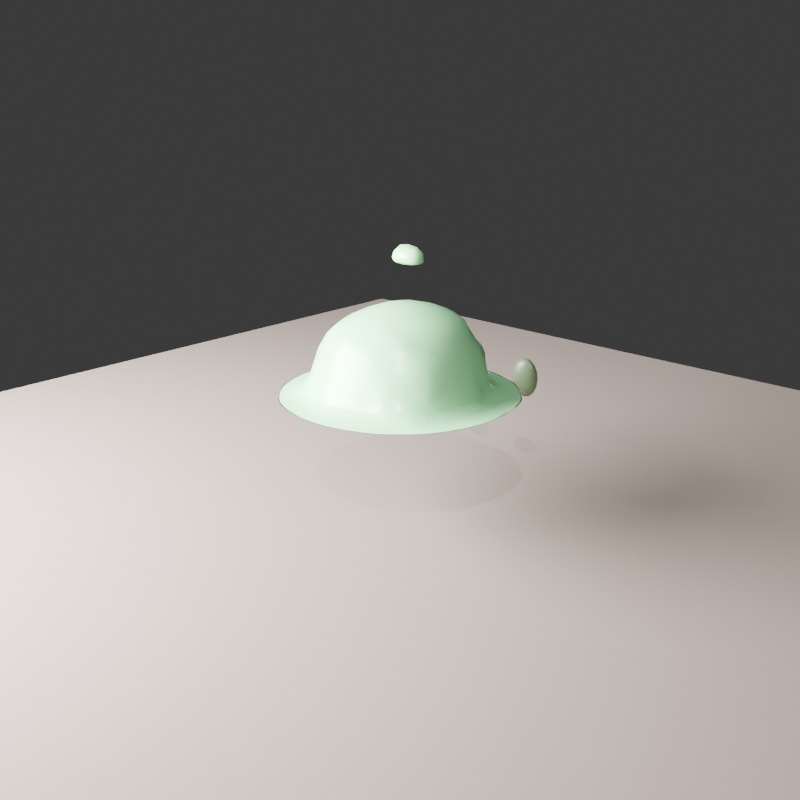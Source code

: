 # Source: slime_monster_src.blend  (saved by Blender 5.1.29; exported with 4.5.12 LTS)
import bpy
from mathutils import Matrix  # noqa: F401  (used for matrix-valued properties, if any)

bpy.ops.wm.read_factory_settings(use_empty=True)
scene = bpy.context.scene
scene.name = 'Scene'

# ---- collections
col_collection = bpy.data.collections.new('Collection'); scene.collection.children.link(col_collection)

# ---- materials (node trees are filled in below, after node groups)
mat_previewfloormaterial = bpy.data.materials.new('PreviewFloorMaterial')
mat_bodymaterial = bpy.data.materials.new('BodyMaterial')
mat_corematerial = bpy.data.materials.new('CoreMaterial')
mat_eyematerial = bpy.data.materials.new('EyeMaterial')

# ---- material node trees
mat_previewfloormaterial.use_nodes = True; mat_previewfloormaterial.node_tree.nodes.clear()
_N = mat_previewfloormaterial.node_tree.nodes; _L = mat_previewfloormaterial.node_tree.links
n0 = _N.new('ShaderNodeBsdfPrincipled'); n0.name = 'Principled BSDF'; n0.location = (-200, 100)
n0.inputs[0].default_value = (0.18, 0.14, 0.12, 1.0)
n0.inputs[2].default_value = 0.92
n1 = _N.new('ShaderNodeOutputMaterial'); n1.name = 'Material Output'; n1.location = (200, 100)
_L.new(n0.outputs[0], n1.inputs[0])
n1.is_active_output = True
mat_bodymaterial.use_nodes = True; mat_bodymaterial.node_tree.nodes.clear()
_N = mat_bodymaterial.node_tree.nodes; _L = mat_bodymaterial.node_tree.links
n0 = _N.new('ShaderNodeBsdfPrincipled'); n0.name = 'Principled BSDF'; n0.location = (-200, 100)
n0.inputs[0].default_value = (0.28, 0.68, 0.32, 1.0)
n0.inputs[2].default_value = 0.28
n1 = _N.new('ShaderNodeOutputMaterial'); n1.name = 'Material Output'; n1.location = (200, 100)
_L.new(n0.outputs[0], n1.inputs[0])
n1.is_active_output = True
mat_corematerial.use_nodes = True; mat_corematerial.node_tree.nodes.clear()
_N = mat_corematerial.node_tree.nodes; _L = mat_corematerial.node_tree.links
n0 = _N.new('ShaderNodeBsdfPrincipled'); n0.name = 'Principled BSDF'; n0.location = (-200, 100)
n0.inputs[0].default_value = (0.82, 0.93, 0.46, 1.0)
n0.inputs[2].default_value = 0.18
n0.inputs[27].default_value = (0.82, 0.93, 0.46, 1.0)
n0.inputs[28].default_value = 1.3
n1 = _N.new('ShaderNodeOutputMaterial'); n1.name = 'Material Output'; n1.location = (200, 100)
_L.new(n0.outputs[0], n1.inputs[0])
n1.is_active_output = True
mat_eyematerial.use_nodes = True; mat_eyematerial.node_tree.nodes.clear()
_N = mat_eyematerial.node_tree.nodes; _L = mat_eyematerial.node_tree.links
n0 = _N.new('ShaderNodeBsdfPrincipled'); n0.name = 'Principled BSDF'; n0.location = (-200, 100)
n0.inputs[0].default_value = (0.1, 0.16, 0.08, 1.0)
n0.inputs[2].default_value = 0.42
n0.inputs[27].default_value = (0.1, 0.16, 0.08, 1.0)
n0.inputs[28].default_value = 0.1
n1 = _N.new('ShaderNodeOutputMaterial'); n1.name = 'Material Output'; n1.location = (200, 100)
_L.new(n0.outputs[0], n1.inputs[0])
n1.is_active_output = True

# ---- world
world_world = bpy.data.worlds.new('World'); scene.world = world_world
world_world.use_nodes = True; world_world.node_tree.nodes.clear()
_N = world_world.node_tree.nodes; _L = world_world.node_tree.links
n0 = _N.new('ShaderNodeOutputWorld'); n0.name = 'World Output'; n0.location = (200, 100)
n1 = _N.new('ShaderNodeBackground'); n1.name = 'Background'; n1.location = (-200, 100)
n1.inputs[0].default_value = (0.05088, 0.05088, 0.05088, 1.0)
_L.new(n1.outputs[0], n0.inputs[0])
n0.is_active_output = True
world_world.color = (0.05088, 0.05088, 0.05088)
world_world.sun_shadow_jitter_overblur = 0.0

# ---- cameras
cam_camera = bpy.data.cameras.new('Camera')

# ---- lights
light_sun = bpy.data.lights.new('Sun', 'SUN')
light_sun.energy = 2.5
light_area = bpy.data.lights.new('Area', 'AREA')
light_area.energy = 1800.0
light_area.shape = 'RECTANGLE'
light_area.size = 3.2
light_area.size_y = 1.8

# ---- meshes
me_plane = bpy.data.meshes.new('Plane')
me_plane.from_pydata([(-2.75, -2.75, 0.0), (2.75, -2.75, 0.0), (-2.75, 2.75, 0.0), (2.75, 2.75, 0.0)], [], [(0, 1, 3, 2)])
_uv = me_plane.uv_layers.new(name='UVMap')
_uv.uv.foreach_set('vector', [0.0, 0.0, 1.0, 0.0, 1.0, 1.0, 0.0, 1.0])
me_plane.materials.append(mat_previewfloormaterial)
me_plane.update()
me_mesh = bpy.data.meshes.new('Mesh')
me_mesh.from_pydata([(0.06, 0.06, 0.6388), (0.06, 0.07846, 0.5484), (0.07476, 0.06, 0.5464), (0.06, 0.06, 0.5239), (0.06, -0.03953, 0.54), (-0.06, 0.06, 0.6388), (-0.06, 0.07846, 0.5484), (-0.07476, 0.06, 0.5464), (-0.06, 0.06, 0.5239), (-0.06, -0.03953, 0.54), (0.3839, -0.2016, 0.03), (0.305, -0.18, 0.0432), (0.3428, -0.06, 0.0432), (0.4284, -0.0672, 0.03), (0.4251, -0.2232, 0.03), (0.4743, -0.0744, 0.03), (0.4067, -0.244, 0.03), (0.4662, -0.0816, 0.03), (0.408, -0.2391, 0.03), (0.4273, -0.08547, 0.03), (0.4662, 0.0816, 0.03), (0.4273, 0.08547, 0.03), (0.3618, 0.0888, 0.03), (0.3618, -0.0888, 0.03), (0.2741, -0.09137, 0.03), (0.2741, 0.09137, 0.03), (0.2664, 0.2602, 0.03), (0.2664, -0.2602, 0.03), (0.09137, -0.2741, 0.03), (0.2602, -0.2664, 0.03), (0.09375, -0.09375, 0.03), (0.266, -0.266, 0.03), (0.0888, -0.3618, 0.03), (-0.09137, -0.2741, 0.03), (-0.0888, -0.3618, 0.03), (-0.08547, -0.4273, 0.03), (0.08547, -0.4273, 0.03), (-0.0816, -0.4662, 0.03), (0.0816, -0.4662, 0.03), (-0.0744, -0.4743, 0.03), (0.0744, -0.4743, 0.03), (-0.0672, -0.4284, 0.03), (0.0672, -0.4284, 0.03), (-0.06, -0.3428, 0.0432), (0.06, -0.3428, 0.0432), (-0.06, -0.3, 0.2445), (0.06, -0.3, 0.2445), (-0.06, -0.2445, 0.3), (0.06, -0.2445, 0.3), (-0.06, -0.18, 0.3428), (0.06, -0.18, 0.3428), (-0.06, -0.06, 0.3825), (0.06, -0.06, 0.3825), (-0.06, 0.06, 0.3889), (0.06, 0.06, 0.3889), (-0.06, 0.18, 0.362), (0.06, 0.18, 0.362), (-0.06, 0.2445, 0.3261), (0.06, 0.2445, 0.3261), (-0.06, 0.3, 0.2765), (0.06, 0.3, 0.2765), (-0.06, 0.3428, 0.0432), (0.06, 0.3428, 0.0432), (-0.0672, 0.4284, 0.03), (0.0672, 0.4284, 0.03), (-0.0744, 0.4743, 0.03), (0.0744, 0.4743, 0.03), (-0.0816, 0.4662, 0.03), (0.0816, 0.4662, 0.03), (-0.08547, 0.4273, 0.03), (0.08547, 0.4273, 0.03), (-0.0888, 0.3618, 0.03), (0.0888, 0.3618, 0.03), (-0.09137, 0.2741, 0.03), (0.09137, 0.2741, 0.03), (-0.09375, 0.09375, 0.03), (0.09375, 0.09375, 0.03), (-0.09375, -0.09375, 0.03), (-0.2741, -0.09137, 0.03), (-0.2741, 0.09137, 0.03), (-0.2664, -0.2602, 0.03), (-0.2602, -0.2664, 0.03), (-0.266, -0.266, 0.03), (-0.4273, -0.08547, 0.03), (-0.408, -0.2391, 0.03), (-0.4048, -0.2448, 0.03), (-0.3618, -0.0888, 0.03), (-0.4067, -0.244, 0.03), (-0.372, -0.3031, 0.03), (-0.3031, -0.372, 0.03), (-0.244, -0.4067, 0.03), (-0.2448, -0.4048, 0.03), (-0.2232, -0.4251, 0.03), (-0.2738, -0.336, 0.03), (-0.2016, -0.3839, 0.03), (-0.1808, -0.3013, 0.0422), (-0.2391, -0.408, 0.03), (-0.4251, -0.2232, 0.03), (-0.3839, -0.2016, 0.03), (-0.336, -0.2738, 0.03), (-0.3108, -0.18, 0.0432), (-0.3, -0.1935, 0.0432), (-0.3, -0.18, 0.1991), (-0.4743, -0.0744, 0.03), (-0.4284, -0.0672, 0.03), (-0.4743, 0.0744, 0.03), (-0.4284, 0.0672, 0.03), (-0.4662, -0.0816, 0.03), (-0.4662, 0.0816, 0.03), (-0.4273, 0.08547, 0.03), (-0.408, 0.2391, 0.03), (-0.4067, 0.244, 0.03), (-0.4251, 0.2232, 0.03), (-0.372, 0.3031, 0.03), (-0.336, 0.2738, 0.03), (-0.3839, 0.2016, 0.03), (-0.3013, 0.1808, 0.0422), (-0.2738, 0.336, 0.03), (-0.1808, 0.3013, 0.0422), (-0.18, 0.2976, 0.18), (-0.2976, 0.18, 0.18), (-0.18, 0.18, 0.3168), (-0.3, 0.06, 0.2509), (-0.3, 0.1758, 0.0432), (-0.18, 0.1758, 0.3188), (-0.2445, 0.06, 0.3064), (-0.1758, 0.18, 0.3192), (-0.3428, 0.06, 0.0432), (-0.1758, 0.3, 0.0432), (-0.3031, 0.372, 0.03), (-0.2232, 0.4251, 0.03), (-0.2016, 0.3839, 0.03), (-0.244, 0.4067, 0.03), (-0.4048, 0.2448, 0.03), (-0.2448, 0.4048, 0.03), (-0.266, 0.266, 0.03), (-0.3618, 0.0888, 0.03), (-0.2664, 0.2602, 0.03), (-0.2602, 0.2664, 0.03), (0.2602, 0.2664, 0.03), (0.266, 0.266, 0.03), (0.2448, 0.4048, 0.03), (0.2391, 0.408, 0.03), (0.244, 0.4067, 0.03), (0.4048, 0.2448, 0.03), (-0.2391, 0.408, 0.03), (0.2232, 0.4251, 0.03), (0.3031, 0.372, 0.03), (0.2738, 0.336, 0.03), (0.2016, 0.3839, 0.03), (0.1808, 0.3013, 0.0422), (0.372, 0.3031, 0.03), (0.336, 0.2738, 0.03), (0.4251, 0.2232, 0.03), (0.3839, 0.2016, 0.03), (0.3013, 0.1808, 0.0422), (0.4067, 0.244, 0.03), (0.408, 0.2391, 0.03), (0.4743, 0.0744, 0.03), (0.4284, 0.0672, 0.03), (0.1758, 0.3, 0.0432), (0.1758, 0.18, 0.3192), (-0.18, 0.06, 0.3492), (0.18, 0.06, 0.3492), (0.18, -0.06, 0.3428), (0.2445, 0.06, 0.3064), (0.2445, -0.06, 0.3), (0.3, -0.06, 0.2445), (0.3, 0.06, 0.2509), (0.3428, 0.06, 0.0432), (0.3, 0.1758, 0.0432), (0.18, 0.1758, 0.3188), (0.18, -0.1758, 0.3), (0.1758, -0.18, 0.3), (0.18, -0.18, 0.2976), (-0.18, -0.06, 0.3428), (-0.1758, -0.18, 0.3), (-0.18, -0.1758, 0.3), (-0.2453, -0.06, 0.3), (0.18, -0.2976, 0.18), (0.1758, -0.3, 0.0432), (0.1808, -0.3013, 0.0422), (0.3, -0.187, 0.0432), (0.336, -0.2738, 0.03), (0.2738, -0.336, 0.03), (0.372, -0.3031, 0.03), (0.3031, -0.372, 0.03), (0.244, -0.4067, 0.03), (0.4048, -0.2448, 0.03), (0.2448, -0.4048, 0.03), (0.2232, -0.4251, 0.03), (0.2391, -0.408, 0.03), (0.2016, -0.3839, 0.03), (-0.18, -0.18, 0.2976), (-0.1758, -0.3, 0.0432), (-0.18, -0.2976, 0.18), (0.3, -0.18, 0.187), (-0.3, -0.06, 0.2792), (-0.3672, -0.06, 0.0432), (0.18, 0.18, 0.3168), (0.18, 0.2976, 0.18), (0.2976, 0.18, 0.18)], [], [(2, 1, 0), (1, 2, 3), (4, 2, 0), (2, 4, 3), (0, 1, 6, 5), (6, 7, 5), (7, 6, 8), (9, 7, 8), (7, 9, 5), (6, 1, 3, 8), (9, 4, 0, 5), (3, 4, 9, 8), (13, 12, 11, 10), (15, 13, 10, 14), (17, 15, 14, 16), (18, 17, 16), (17, 18, 19), (21, 20, 17, 19), (23, 22, 21, 19), (25, 22, 23, 24), (26, 22, 25), (23, 27, 24), (24, 27, 29, 28), (30, 24, 28), (29, 27, 31), (29, 32, 28), (28, 32, 34, 33), (34, 32, 36, 35), (36, 38, 37, 35), (38, 40, 39, 37), (40, 42, 41, 39), (42, 44, 43, 41), (43, 44, 46, 45), (46, 48, 47, 45), (47, 48, 50, 49), (50, 52, 51, 49), (52, 54, 53, 51), (54, 56, 55, 53), (56, 58, 57, 55), (57, 58, 60, 59), (60, 62, 61, 59), (61, 62, 64, 63), (63, 64, 66, 65), (65, 66, 68, 67), (67, 68, 70, 69), (70, 72, 71, 69), (71, 72, 74, 73), (73, 74, 76, 75), (75, 76, 30, 77), (79, 75, 77, 78), (33, 81, 80, 78), (77, 33, 78), (80, 81, 82), (82, 85, 84, 83), (86, 80, 82, 83), (84, 85, 87), (90, 89, 88, 87), (85, 91, 90, 87), (92, 89, 90), (94, 93, 89, 92), (93, 94, 95), (91, 96, 90), (88, 97, 87), (99, 98, 97, 88), (101, 100, 98, 99), (100, 101, 102), (98, 104, 103, 97), (104, 106, 105, 103), (103, 105, 108, 107), (107, 108, 109, 83), (108, 110, 109), (108, 105, 112, 111), (110, 108, 111), (112, 113, 111), (112, 115, 114, 113), (114, 115, 116), (118, 117, 114, 116), (120, 119, 118, 116), (119, 120, 121), (121, 120, 123, 122), (125, 124, 121, 122), (124, 126, 121), (123, 127, 122), (123, 120, 116), (119, 128, 118), (114, 117, 129, 113), (129, 117, 131, 130), (129, 130, 132), (132, 134, 133, 111), (113, 129, 132, 111), (133, 134, 135), (133, 110, 111), (106, 115, 112, 105), (103, 107, 84, 87), (97, 103, 87), (109, 136, 86, 83), (84, 107, 83), (80, 86, 78), (86, 136, 79, 78), (136, 137, 79), (138, 73, 75, 79), (137, 138, 79), (138, 137, 135), (72, 139, 74), (138, 71, 73), (140, 139, 72, 70), (142, 141, 140, 70), (141, 142, 143), (26, 139, 140), (141, 144, 140), (69, 71, 138, 135), (134, 145, 69, 135), (145, 67, 69), (146, 143, 142, 68), (66, 146, 68), (146, 147, 143), (149, 148, 147, 146), (148, 149, 150), (147, 148, 152, 151), (152, 154, 153, 151), (154, 152, 155), (151, 153, 156), (158, 20, 157, 156), (153, 158, 156), (157, 144, 156), (153, 154, 159, 158), (65, 67, 145, 132), (130, 65, 132), (64, 149, 146, 66), (131, 63, 65, 130), (61, 63, 131, 118), (128, 61, 118), (160, 62, 60), (61, 128, 59), (161, 58, 56), (57, 126, 55), (55, 126, 124, 162), (53, 55, 162), (164, 163, 54, 52), (166, 165, 163, 164), (168, 165, 166, 167), (12, 169, 168, 167), (169, 170, 168), (165, 171, 163), (172, 166, 164), (172, 164, 52, 50), (173, 172, 50), (172, 173, 174), (176, 49, 51, 175), (177, 176, 175), (178, 177, 175), (162, 125, 178, 175), (176, 47, 49), (174, 173, 48, 46), (180, 179, 174, 46), (179, 180, 181), (183, 182, 179, 181), (184, 183, 181), (183, 184, 186, 185), (16, 185, 186, 187), (189, 188, 16, 187), (188, 189, 31), (186, 190, 187), (191, 189, 187), (186, 184, 192, 190), (192, 184, 181), (45, 47, 176, 193), (195, 194, 45, 193), (194, 195, 95), (44, 180, 46), (194, 43, 45), (41, 43, 194, 95), (94, 41, 95), (190, 192, 42, 40), (39, 41, 94, 92), (187, 190, 40, 38), (191, 187, 38), (37, 39, 92, 90), (96, 37, 90), (191, 38, 36), (37, 96, 35), (35, 96, 91, 82), (81, 34, 35, 82), (34, 81, 33), (77, 30, 28, 33), (76, 25, 24, 30), (21, 22, 26, 140), (144, 157, 21, 140), (19, 18, 188, 31), (27, 23, 19, 31), (20, 158, 15, 17), (14, 185, 16), (158, 159, 13, 15), (14, 10, 183, 185), (159, 169, 12, 13), (11, 12, 167, 196), (182, 11, 196), (179, 182, 196, 174), (51, 53, 162, 175), (178, 125, 122, 197), (177, 178, 197, 102), (193, 177, 102), (101, 195, 193, 102), (89, 93, 99, 88), (122, 127, 198, 197), (198, 127, 106, 104), (197, 198, 100, 102), (100, 198, 104, 98), (201, 200, 199), (155, 152, 148, 150), (200, 201, 155, 150), (201, 170, 155), (160, 200, 150), (156, 144, 141, 143), (147, 151, 156, 143), (168, 170, 201, 199), (171, 165, 168, 199), (161, 171, 199), (169, 159, 154, 155), (170, 169, 155), (157, 20, 21), (167, 166, 172, 174), (196, 167, 174), (10, 11, 182, 183), (188, 18, 16), (199, 200, 160, 60), (58, 161, 199, 60), (160, 150, 149, 64), (62, 160, 64), (68, 142, 70), (171, 161, 56, 54), (163, 171, 54), (139, 26, 25, 76), (74, 139, 76), (48, 173, 50), (181, 180, 44, 42), (192, 181, 42), (31, 189, 191, 36), (32, 29, 31, 36), (59, 128, 119, 121), (126, 57, 59, 121), (131, 117, 118), (145, 134, 132), (124, 125, 162), (106, 127, 123, 116), (115, 106, 116), (135, 137, 136, 109), (110, 133, 135, 109), (176, 177, 193), (95, 195, 101, 99), (93, 95, 99), (91, 85, 82)])
me_mesh.polygons.foreach_set('use_smooth', [True] * 252)
me_mesh.materials.append(mat_bodymaterial)
me_mesh.update()
me_sphere = bpy.data.meshes.new('Sphere')
me_sphere.from_pydata([(0.0, 0.0, 0.16), (0.0, 0.09405, 0.1294), (0.0, 0.1522, 0.04944), (0.0, 0.16, 0.0), (0.0, 0.1522, -0.04944), (0.0, 0.1294, -0.09405), (0.0, 0.09405, -0.1294), (0.0, 0.0, -0.16), (0.01814, 0.04702, 0.1522), (0.03451, 0.08944, 0.1294), (0.0475, 0.1231, 0.09405), (0.05584, 0.1447, 0.04944), (0.05871, 0.1522, 0.0), (0.05584, 0.1447, -0.04944), (0.0475, 0.1231, -0.09405), (0.03451, 0.08944, -0.1294), (0.01814, 0.04702, -0.1522), (0.03451, 0.04, 0.1522), (0.06564, 0.07608, 0.1294), (0.09035, 0.1047, 0.09405), (0.1062, 0.1231, 0.04944), (0.1117, 0.1294, 0.0), (0.1062, 0.1231, -0.04944), (0.09035, 0.1047, -0.09405), (0.06564, 0.07608, -0.1294), (0.03451, 0.04, -0.1522), (0.0475, 0.02906, 0.1522), (0.09035, 0.05528, 0.1294), (0.1244, 0.07608, 0.09405), (0.1462, 0.08944, 0.04944), (0.1537, 0.09405, 0.0), (0.1462, 0.08944, -0.04944), (0.1244, 0.07608, -0.09405), (0.09035, 0.05528, -0.1294), (0.0475, 0.02906, -0.1522), (0.05584, 0.01528, 0.1522), (0.1062, 0.02906, 0.1294), (0.1462, 0.04, 0.09405), (0.1719, 0.04702, 0.04944), (0.1807, 0.04944, 0.0), (0.1719, 0.04702, -0.04944), (0.1462, 0.04, -0.09405), (0.1062, 0.02906, -0.1294), (0.05584, 0.01528, -0.1522), (0.05871, -1.49e-09, 0.1522), (0.1117, 0.0, 0.1294), (0.1537, -2.98e-09, 0.09405), (0.1807, -2.98e-09, 0.04944), (0.19, 0.0, 0.0), (0.1807, -2.98e-09, -0.04944), (0.1537, -2.98e-09, -0.09405), (0.1117, 0.0, -0.1294), (0.05871, -1.49e-09, -0.1522), (0.05584, -0.01528, 0.1522), (0.1062, -0.02906, 0.1294), (0.1462, -0.04, 0.09405), (0.1719, -0.04702, 0.04944), (0.1807, -0.04944, 0.0), (0.1719, -0.04702, -0.04944), (0.1462, -0.04, -0.09405), (0.1062, -0.02906, -0.1294), (0.05584, -0.01528, -0.1522), (0.0475, -0.02906, 0.1522), (0.09035, -0.05528, 0.1294), (0.1244, -0.07608, 0.09405), (0.1462, -0.08944, 0.04944), (0.1537, -0.09405, 0.0), (0.1462, -0.08944, -0.04944), (0.1244, -0.07608, -0.09405), (0.09035, -0.05528, -0.1294), (0.0475, -0.02906, -0.1522), (0.03451, -0.04, 0.1522), (0.06564, -0.07608, 0.1294), (0.09035, -0.1047, 0.09405), (0.1062, -0.1231, 0.04944), (0.1117, -0.1294, 0.0), (0.1062, -0.1231, -0.04944), (0.09035, -0.1047, -0.09405), (0.06564, -0.07608, -0.1294), (0.03451, -0.04, -0.1522), (0.01814, -0.04702, 0.1522), (0.03451, -0.08944, 0.1294), (0.0475, -0.1231, 0.09405), (0.05584, -0.1447, 0.04944), (0.05871, -0.1522, 0.0), (0.05584, -0.1447, -0.04944), (0.0475, -0.1231, -0.09405), (0.03451, -0.08944, -0.1294), (0.01814, -0.04702, -0.1522), (1.77e-09, -0.04944, 0.1522), (-7.078e-09, -0.09405, 0.1294), (-3.539e-09, -0.1294, 0.09405), (-1.77e-08, -0.1522, 0.04944), (0.0, -0.16, 0.0), (-1.77e-08, -0.1522, -0.04944), (-3.539e-09, -0.1294, -0.09405), (-7.078e-09, -0.09405, -0.1294), (1.77e-09, -0.04944, -0.1522), (-0.01814, -0.04702, 0.1522), (-0.03451, -0.08944, 0.1294), (-0.0475, -0.1231, 0.09405), (-0.05584, -0.1447, 0.04944), (-0.05871, -0.1522, 0.0), (-0.05584, -0.1447, -0.04944), (-0.0475, -0.1231, -0.09405), (-0.03451, -0.08944, -0.1294), (-0.01814, -0.04702, -0.1522), (-0.03451, -0.04, 0.1522), (-0.06564, -0.07608, 0.1294), (-0.09035, -0.1047, 0.09405), (-0.1062, -0.1231, 0.04944), (-0.1117, -0.1294, 0.0), (-0.1062, -0.1231, -0.04944), (-0.09035, -0.1047, -0.09405), (-0.06564, -0.07608, -0.1294), (-0.03451, -0.04, -0.1522), (-0.0475, -0.02906, 0.1522), (-0.09035, -0.05528, 0.1294), (-0.1244, -0.07608, 0.09405), (-0.1462, -0.08944, 0.04944), (-0.1537, -0.09405, 0.0), (-0.1462, -0.08944, -0.04944), (-0.1244, -0.07608, -0.09405), (-0.09035, -0.05528, -0.1294), (-0.0475, -0.02906, -0.1522), (-0.05584, -0.01528, 0.1522), (-0.1062, -0.02906, 0.1294), (-0.1462, -0.04, 0.09405), (-0.1719, -0.04702, 0.04944), (-0.1807, -0.04944, 0.0), (-0.1719, -0.04702, -0.04944), (-0.1462, -0.04, -0.09405), (-0.1062, -0.02906, -0.1294), (-0.05584, -0.01528, -0.1522), (-0.05871, 0.0, 0.1522), (-0.1117, 5.96e-09, 0.1294), (-0.1537, 2.98e-09, 0.09405), (-0.1807, 2.086e-08, 0.04944), (-0.19, 8.941e-09, 0.0), (-0.1807, 2.086e-08, -0.04944), (-0.1537, 2.98e-09, -0.09405), (-0.1117, 5.96e-09, -0.1294), (-0.05871, 0.0, -0.1522), (-0.05584, 0.01528, 0.1522), (-0.1062, 0.02906, 0.1294), (-0.1462, 0.04, 0.09405), (-0.1719, 0.04702, 0.04944), (-0.1807, 0.04944, 0.0), (-0.1719, 0.04702, -0.04944), (-0.1462, 0.04, -0.09405), (-0.1062, 0.02906, -0.1294), (-0.05584, 0.01528, -0.1522), (-0.0475, 0.02906, 0.1522), (-0.09035, 0.05528, 0.1294), (-0.1244, 0.07608, 0.09405), (-0.1462, 0.08944, 0.04944), (-0.1537, 0.09405, 0.0), (-0.1462, 0.08944, -0.04944), (-0.1244, 0.07608, -0.09405), (-0.09035, 0.05528, -0.1294), (-0.0475, 0.02906, -0.1522), (-0.03451, 0.04, 0.1522), (-0.06564, 0.07608, 0.1294), (-0.09035, 0.1047, 0.09405), (-0.1062, 0.1231, 0.04944), (-0.1117, 0.1294, 0.0), (-0.1062, 0.1231, -0.04944), (-0.09035, 0.1047, -0.09405), (-0.06564, 0.07608, -0.1294), (-0.03451, 0.04, -0.1522), (-0.01814, 0.04702, 0.1522), (-0.03451, 0.08944, 0.1294), (-0.0475, 0.1231, 0.09405), (-0.05584, 0.1447, 0.04944), (-0.05871, 0.1522, 0.0), (-0.05584, 0.1447, -0.04944), (-0.0475, 0.1231, -0.09405), (-0.03451, 0.08944, -0.1294), (-0.01814, 0.04702, -0.1522), (0.0, 0.04944, 0.1522), (3.539e-09, 0.1294, 0.09405), (0.0, 0.04944, -0.1522)], [], [(7, 181, 16), (5, 4, 13, 14), (2, 180, 10, 11), (179, 0, 8), (6, 5, 14, 15), (3, 2, 11, 12), (1, 179, 8, 9), (181, 6, 15, 16), (4, 3, 12, 13), (180, 1, 9, 10), (14, 13, 22, 23), (11, 10, 19, 20), (8, 0, 17), (15, 14, 23, 24), (12, 11, 20, 21), (9, 8, 17, 18), (16, 15, 24, 25), (13, 12, 21, 22), (10, 9, 18, 19), (7, 16, 25), (19, 18, 27, 28), (7, 25, 34), (23, 22, 31, 32), (20, 19, 28, 29), (17, 0, 26), (24, 23, 32, 33), (21, 20, 29, 30), (18, 17, 26, 27), (25, 24, 33, 34), (22, 21, 30, 31), (34, 33, 42, 43), (31, 30, 39, 40), (28, 27, 36, 37), (7, 34, 43), (32, 31, 40, 41), (29, 28, 37, 38), (26, 0, 35), (33, 32, 41, 42), (30, 29, 38, 39), (27, 26, 35, 36), (39, 38, 47, 48), (36, 35, 44, 45), (43, 42, 51, 52), (40, 39, 48, 49), (37, 36, 45, 46), (7, 43, 52), (41, 40, 49, 50), (38, 37, 46, 47), (35, 0, 44), (42, 41, 50, 51), (44, 0, 53), (51, 50, 59, 60), (48, 47, 56, 57), (45, 44, 53, 54), (52, 51, 60, 61), (49, 48, 57, 58), (46, 45, 54, 55), (7, 52, 61), (50, 49, 58, 59), (47, 46, 55, 56), (56, 55, 64, 65), (53, 0, 62), (60, 59, 68, 69), (57, 56, 65, 66), (54, 53, 62, 63), (61, 60, 69, 70), (58, 57, 66, 67), (55, 54, 63, 64), (7, 61, 70), (59, 58, 67, 68), (7, 70, 79), (68, 67, 76, 77), (65, 64, 73, 74), (62, 0, 71), (69, 68, 77, 78), (66, 65, 74, 75), (63, 62, 71, 72), (70, 69, 78, 79), (67, 66, 75, 76), (64, 63, 72, 73), (76, 75, 84, 85), (73, 72, 81, 82), (7, 79, 88), (77, 76, 85, 86), (74, 73, 82, 83), (71, 0, 80), (78, 77, 86, 87), (75, 74, 83, 84), (72, 71, 80, 81), (79, 78, 87, 88), (81, 80, 89, 90), (88, 87, 96, 97), (85, 84, 93, 94), (82, 81, 90, 91), (7, 88, 97), (86, 85, 94, 95), (83, 82, 91, 92), (80, 0, 89), (87, 86, 95, 96), (84, 83, 92, 93), (93, 92, 101, 102), (90, 89, 98, 99), (97, 96, 105, 106), (94, 93, 102, 103), (91, 90, 99, 100), (7, 97, 106), (95, 94, 103, 104), (92, 91, 100, 101), (89, 0, 98), (96, 95, 104, 105), (98, 0, 107), (105, 104, 113, 114), (102, 101, 110, 111), (99, 98, 107, 108), (106, 105, 114, 115), (103, 102, 111, 112), (100, 99, 108, 109), (7, 106, 115), (104, 103, 112, 113), (101, 100, 109, 110), (113, 112, 121, 122), (110, 109, 118, 119), (107, 0, 116), (114, 113, 122, 123), (111, 110, 119, 120), (108, 107, 116, 117), (115, 114, 123, 124), (112, 111, 120, 121), (109, 108, 117, 118), (7, 115, 124), (118, 117, 126, 127), (7, 124, 133), (122, 121, 130, 131), (119, 118, 127, 128), (116, 0, 125), (123, 122, 131, 132), (120, 119, 128, 129), (117, 116, 125, 126), (124, 123, 132, 133), (121, 120, 129, 130), (130, 129, 138, 139), (127, 126, 135, 136), (7, 133, 142), (131, 130, 139, 140), (128, 127, 136, 137), (125, 0, 134), (132, 131, 140, 141), (129, 128, 137, 138), (126, 125, 134, 135), (133, 132, 141, 142), (135, 134, 143, 144), (142, 141, 150, 151), (139, 138, 147, 148), (136, 135, 144, 145), (7, 142, 151), (140, 139, 148, 149), (137, 136, 145, 146), (134, 0, 143), (141, 140, 149, 150), (138, 137, 146, 147), (150, 149, 158, 159), (147, 146, 155, 156), (144, 143, 152, 153), (151, 150, 159, 160), (148, 147, 156, 157), (145, 144, 153, 154), (7, 151, 160), (149, 148, 157, 158), (146, 145, 154, 155), (143, 0, 152), (155, 154, 163, 164), (152, 0, 161), (159, 158, 167, 168), (156, 155, 164, 165), (153, 152, 161, 162), (160, 159, 168, 169), (157, 156, 165, 166), (154, 153, 162, 163), (7, 160, 169), (158, 157, 166, 167), (167, 166, 175, 176), (164, 163, 172, 173), (161, 0, 170), (168, 167, 176, 177), (165, 164, 173, 174), (162, 161, 170, 171), (169, 168, 177, 178), (166, 165, 174, 175), (163, 162, 171, 172), (7, 169, 178), (172, 171, 1, 180), (7, 178, 181), (176, 175, 4, 5), (173, 172, 180, 2), (170, 0, 179), (177, 176, 5, 6), (174, 173, 2, 3), (171, 170, 179, 1), (178, 177, 6, 181), (175, 174, 3, 4)])
me_sphere.polygons.foreach_set('use_smooth', [True] * 200)
_uv = me_sphere.uv_layers.new(name='UVMap')
_uv.uv.foreach_set('vector', [0.725, 0.0, 0.75, 0.1, 0.7, 0.1, 0.75, 0.3, 0.75, 0.4, 0.7, 0.4, 0.7, 0.3, 0.75, 0.6, 0.75, 0.7, 0.7, 0.7, 0.7, 0.6, 0.75, 0.9, 0.725, 1.0, 0.7, 0.9, 0.75, 0.2, 0.75, 0.3, 0.7, 0.3, 0.7, 0.2, 0.75, 0.5, 0.75, 0.6, 0.7, 0.6, 0.7, 0.5, 0.75, 0.8, 0.75, 0.9, 0.7, 0.9, 0.7, 0.8, 0.75, 0.1, 0.75, 0.2, 0.7, 0.2, 0.7, 0.1, 0.75, 0.4, 0.75, 0.5, 0.7, 0.5, 0.7, 0.4, 0.75, 0.7, 0.75, 0.8, 0.7, 0.8, 0.7, 0.7, 0.7, 0.3, 0.7, 0.4, 0.65, 0.4, 0.65, 0.3, 0.7, 0.6, 0.7, 0.7, 0.65, 0.7, 0.65, 0.6, 0.7, 0.9, 0.675, 1.0, 0.65, 0.9, 0.7, 0.2, 0.7, 0.3, 0.65, 0.3, 0.65, 0.2, 0.7, 0.5, 0.7, 0.6, 0.65, 0.6, 0.65, 0.5, 0.7, 0.8, 0.7, 0.9, 0.65, 0.9, 0.65, 0.8, 0.7, 0.1, 0.7, 0.2, 0.65, 0.2, 0.65, 0.1, 0.7, 0.4, 0.7, 0.5, 0.65, 0.5, 0.65, 0.4, 0.7, 0.7, 0.7, 0.8, 0.65, 0.8, 0.65, 0.7, 0.675, 0.0, 0.7, 0.1, 0.65, 0.1, 0.65, 0.7, 0.65, 0.8, 0.6, 0.8, 0.6, 0.7, 0.625, 0.0, 0.65, 0.1, 0.6, 0.1, 0.65, 0.3, 0.65, 0.4, 0.6, 0.4, 0.6, 0.3, 0.65, 0.6, 0.65, 0.7, 0.6, 0.7, 0.6, 0.6, 0.65, 0.9, 0.625, 1.0, 0.6, 0.9, 0.65, 0.2, 0.65, 0.3, 0.6, 0.3, 0.6, 0.2, 0.65, 0.5, 0.65, 0.6, 0.6, 0.6, 0.6, 0.5, 0.65, 0.8, 0.65, 0.9, 0.6, 0.9, 0.6, 0.8, 0.65, 0.1, 0.65, 0.2, 0.6, 0.2, 0.6, 0.1, 0.65, 0.4, 0.65, 0.5, 0.6, 0.5, 0.6, 0.4, 0.6, 0.1, 0.6, 0.2, 0.55, 0.2, 0.55, 0.1, 0.6, 0.4, 0.6, 0.5, 0.55, 0.5, 0.55, 0.4, 0.6, 0.7, 0.6, 0.8, 0.55, 0.8, 0.55, 0.7, 0.575, 0.0, 0.6, 0.1, 0.55, 0.1, 0.6, 0.3, 0.6, 0.4, 0.55, 0.4, 0.55, 0.3, 0.6, 0.6, 0.6, 0.7, 0.55, 0.7, 0.55, 0.6, 0.6, 0.9, 0.575, 1.0, 0.55, 0.9, 0.6, 0.2, 0.6, 0.3, 0.55, 0.3, 0.55, 0.2, 0.6, 0.5, 0.6, 0.6, 0.55, 0.6, 0.55, 0.5, 0.6, 0.8, 0.6, 0.9, 0.55, 0.9, 0.55, 0.8, 0.55, 0.5, 0.55, 0.6, 0.5, 0.6, 0.5, 0.5, 0.55, 0.8, 0.55, 0.9, 0.5, 0.9, 0.5, 0.8, 0.55, 0.1, 0.55, 0.2, 0.5, 0.2, 0.5, 0.1, 0.55, 0.4, 0.55, 0.5, 0.5, 0.5, 0.5, 0.4, 0.55, 0.7, 0.55, 0.8, 0.5, 0.8, 0.5, 0.7, 0.525, 0.0, 0.55, 0.1, 0.5, 0.1, 0.55, 0.3, 0.55, 0.4, 0.5, 0.4, 0.5, 0.3, 0.55, 0.6, 0.55, 0.7, 0.5, 0.7, 0.5, 0.6, 0.55, 0.9, 0.525, 1.0, 0.5, 0.9, 0.55, 0.2, 0.55, 0.3, 0.5, 0.3, 0.5, 0.2, 0.5, 0.9, 0.475, 1.0, 0.45, 0.9, 0.5, 0.2, 0.5, 0.3, 0.45, 0.3, 0.45, 0.2, 0.5, 0.5, 0.5, 0.6, 0.45, 0.6, 0.45, 0.5, 0.5, 0.8, 0.5, 0.9, 0.45, 0.9, 0.45, 0.8, 0.5, 0.1, 0.5, 0.2, 0.45, 0.2, 0.45, 0.1, 0.5, 0.4, 0.5, 0.5, 0.45, 0.5, 0.45, 0.4, 0.5, 0.7, 0.5, 0.8, 0.45, 0.8, 0.45, 0.7, 0.475, 0.0, 0.5, 0.1, 0.45, 0.1, 0.5, 0.3, 0.5, 0.4, 0.45, 0.4, 0.45, 0.3, 0.5, 0.6, 0.5, 0.7, 0.45, 0.7, 0.45, 0.6, 0.45, 0.6, 0.45, 0.7, 0.4, 0.7, 0.4, 0.6, 0.45, 0.9, 0.425, 1.0, 0.4, 0.9, 0.45, 0.2, 0.45, 0.3, 0.4, 0.3, 0.4, 0.2, 0.45, 0.5, 0.45, 0.6, 0.4, 0.6, 0.4, 0.5, 0.45, 0.8, 0.45, 0.9, 0.4, 0.9, 0.4, 0.8, 0.45, 0.1, 0.45, 0.2, 0.4, 0.2, 0.4, 0.1, 0.45, 0.4, 0.45, 0.5, 0.4, 0.5, 0.4, 0.4, 0.45, 0.7, 0.45, 0.8, 0.4, 0.8, 0.4, 0.7, 0.425, 0.0, 0.45, 0.1, 0.4, 0.1, 0.45, 0.3, 0.45, 0.4, 0.4, 0.4, 0.4, 0.3, 0.375, 0.0, 0.4, 0.1, 0.35, 0.1, 0.4, 0.3, 0.4, 0.4, 0.35, 0.4, 0.35, 0.3, 0.4, 0.6, 0.4, 0.7, 0.35, 0.7, 0.35, 0.6, 0.4, 0.9, 0.375, 1.0, 0.35, 0.9, 0.4, 0.2, 0.4, 0.3, 0.35, 0.3, 0.35, 0.2, 0.4, 0.5, 0.4, 0.6, 0.35, 0.6, 0.35, 0.5, 0.4, 0.8, 0.4, 0.9, 0.35, 0.9, 0.35, 0.8, 0.4, 0.1, 0.4, 0.2, 0.35, 0.2, 0.35, 0.1, 0.4, 0.4, 0.4, 0.5, 0.35, 0.5, 0.35, 0.4, 0.4, 0.7, 0.4, 0.8, 0.35, 0.8, 0.35, 0.7, 0.35, 0.4, 0.35, 0.5, 0.3, 0.5, 0.3, 0.4, 0.35, 0.7, 0.35, 0.8, 0.3, 0.8, 0.3, 0.7, 0.325, 0.0, 0.35, 0.1, 0.3, 0.1, 0.35, 0.3, 0.35, 0.4, 0.3, 0.4, 0.3, 0.3, 0.35, 0.6, 0.35, 0.7, 0.3, 0.7, 0.3, 0.6, 0.35, 0.9, 0.325, 1.0, 0.3, 0.9, 0.35, 0.2, 0.35, 0.3, 0.3, 0.3, 0.3, 0.2, 0.35, 0.5, 0.35, 0.6, 0.3, 0.6, 0.3, 0.5, 0.35, 0.8, 0.35, 0.9, 0.3, 0.9, 0.3, 0.8, 0.35, 0.1, 0.35, 0.2, 0.3, 0.2, 0.3, 0.1, 0.3, 0.8, 0.3, 0.9, 0.25, 0.9, 0.25, 0.8, 0.3, 0.1, 0.3, 0.2, 0.25, 0.2, 0.25, 0.1, 0.3, 0.4, 0.3, 0.5, 0.25, 0.5, 0.25, 0.4, 0.3, 0.7, 0.3, 0.8, 0.25, 0.8, 0.25, 0.7, 0.275, 0.0, 0.3, 0.1, 0.25, 0.1, 0.3, 0.3, 0.3, 0.4, 0.25, 0.4, 0.25, 0.3, 0.3, 0.6, 0.3, 0.7, 0.25, 0.7, 0.25, 0.6, 0.3, 0.9, 0.275, 1.0, 0.25, 0.9, 0.3, 0.2, 0.3, 0.3, 0.25, 0.3, 0.25, 0.2, 0.3, 0.5, 0.3, 0.6, 0.25, 0.6, 0.25, 0.5, 0.25, 0.5, 0.25, 0.6, 0.2, 0.6, 0.2, 0.5, 0.25, 0.8, 0.25, 0.9, 0.2, 0.9, 0.2, 0.8, 0.25, 0.1, 0.25, 0.2, 0.2, 0.2, 0.2, 0.1, 0.25, 0.4, 0.25, 0.5, 0.2, 0.5, 0.2, 0.4, 0.25, 0.7, 0.25, 0.8, 0.2, 0.8, 0.2, 0.7, 0.225, 0.0, 0.25, 0.1, 0.2, 0.1, 0.25, 0.3, 0.25, 0.4, 0.2, 0.4, 0.2, 0.3, 0.25, 0.6, 0.25, 0.7, 0.2, 0.7, 0.2, 0.6, 0.25, 0.9, 0.225, 1.0, 0.2, 0.9, 0.25, 0.2, 0.25, 0.3, 0.2, 0.3, 0.2, 0.2, 0.2, 0.9, 0.175, 1.0, 0.15, 0.9, 0.2, 0.2, 0.2, 0.3, 0.15, 0.3, 0.15, 0.2, 0.2, 0.5, 0.2, 0.6, 0.15, 0.6, 0.15, 0.5, 0.2, 0.8, 0.2, 0.9, 0.15, 0.9, 0.15, 0.8, 0.2, 0.1, 0.2, 0.2, 0.15, 0.2, 0.15, 0.1, 0.2, 0.4, 0.2, 0.5, 0.15, 0.5, 0.15, 0.4, 0.2, 0.7, 0.2, 0.8, 0.15, 0.8, 0.15, 0.7, 0.175, 0.0, 0.2, 0.1, 0.15, 0.1, 0.2, 0.3, 0.2, 0.4, 0.15, 0.4, 0.15, 0.3, 0.2, 0.6, 0.2, 0.7, 0.15, 0.7, 0.15, 0.6, 0.15, 0.3, 0.15, 0.4, 0.1, 0.4, 0.1, 0.3, 0.15, 0.6, 0.15, 0.7, 0.1, 0.7, 0.1, 0.6, 0.15, 0.9, 0.125, 1.0, 0.1, 0.9, 0.15, 0.2, 0.15, 0.3, 0.1, 0.3, 0.1, 0.2, 0.15, 0.5, 0.15, 0.6, 0.1, 0.6, 0.1, 0.5, 0.15, 0.8, 0.15, 0.9, 0.1, 0.9, 0.1, 0.8, 0.15, 0.1, 0.15, 0.2, 0.1, 0.2, 0.1, 0.1, 0.15, 0.4, 0.15, 0.5, 0.1, 0.5, 0.1, 0.4, 0.15, 0.7, 0.15, 0.8, 0.1, 0.8, 0.1, 0.7, 0.125, 0.0, 0.15, 0.1, 0.1, 0.1, 0.1, 0.7, 0.1, 0.8, 0.05, 0.8, 0.05, 0.7, 0.075, 0.0, 0.1, 0.1, 0.05, 0.1, 0.1, 0.3, 0.1, 0.4, 0.05, 0.4, 0.05, 0.3, 0.1, 0.6, 0.1, 0.7, 0.05, 0.7, 0.05, 0.6, 0.1, 0.9, 0.075, 1.0, 0.05, 0.9, 0.1, 0.2, 0.1, 0.3, 0.05, 0.3, 0.05, 0.2, 0.1, 0.5, 0.1, 0.6, 0.05, 0.6, 0.05, 0.5, 0.1, 0.8, 0.1, 0.9, 0.05, 0.9, 0.05, 0.8, 0.1, 0.1, 0.1, 0.2, 0.05, 0.2, 0.05, 0.1, 0.1, 0.4, 0.1, 0.5, 0.05, 0.5, 0.05, 0.4, 0.05, 0.4, 0.05, 0.5, 0.0, 0.5, 0.0, 0.4, 0.05, 0.7, 0.05, 0.8, 0.0, 0.8, 0.0, 0.7, 0.025, 0.0, 0.05, 0.1, 0.0, 0.1, 0.05, 0.3, 0.05, 0.4, 0.0, 0.4, 0.0, 0.3, 0.05, 0.6, 0.05, 0.7, 0.0, 0.7, 0.0, 0.6, 0.05, 0.9, 0.025, 1.0, 0.0, 0.9, 0.05, 0.2, 0.05, 0.3, 0.0, 0.3, 0.0, 0.2, 0.05, 0.5, 0.05, 0.6, 0.0, 0.6, 0.0, 0.5, 0.05, 0.8, 0.05, 0.9, 0.0, 0.9, 0.0, 0.8, 0.05, 0.1, 0.05, 0.2, 0.0, 0.2, 0.0, 0.1, 1.0, 0.8, 1.0, 0.9, 0.95, 0.9, 0.95, 0.8, 1.0, 0.1, 1.0, 0.2, 0.95, 0.2, 0.95, 0.1, 1.0, 0.4, 1.0, 0.5, 0.95, 0.5, 0.95, 0.4, 1.0, 0.7, 1.0, 0.8, 0.95, 0.8, 0.95, 0.7, 0.975, 0.0, 1.0, 0.1, 0.95, 0.1, 1.0, 0.3, 1.0, 0.4, 0.95, 0.4, 0.95, 0.3, 1.0, 0.6, 1.0, 0.7, 0.95, 0.7, 0.95, 0.6, 1.0, 0.9, 0.975, 1.0, 0.95, 0.9, 1.0, 0.2, 1.0, 0.3, 0.95, 0.3, 0.95, 0.2, 1.0, 0.5, 1.0, 0.6, 0.95, 0.6, 0.95, 0.5, 0.95, 0.2, 0.95, 0.3, 0.9, 0.3, 0.9, 0.2, 0.95, 0.5, 0.95, 0.6, 0.9, 0.6, 0.9, 0.5, 0.95, 0.8, 0.95, 0.9, 0.9, 0.9, 0.9, 0.8, 0.95, 0.1, 0.95, 0.2, 0.9, 0.2, 0.9, 0.1, 0.95, 0.4, 0.95, 0.5, 0.9, 0.5, 0.9, 0.4, 0.95, 0.7, 0.95, 0.8, 0.9, 0.8, 0.9, 0.7, 0.925, 0.0, 0.95, 0.1, 0.9, 0.1, 0.95, 0.3, 0.95, 0.4, 0.9, 0.4, 0.9, 0.3, 0.95, 0.6, 0.95, 0.7, 0.9, 0.7, 0.9, 0.6, 0.95, 0.9, 0.925, 1.0, 0.9, 0.9, 0.9, 0.6, 0.9, 0.7, 0.85, 0.7, 0.85, 0.6, 0.9, 0.9, 0.875, 1.0, 0.85, 0.9, 0.9, 0.2, 0.9, 0.3, 0.85, 0.3, 0.85, 0.2, 0.9, 0.5, 0.9, 0.6, 0.85, 0.6, 0.85, 0.5, 0.9, 0.8, 0.9, 0.9, 0.85, 0.9, 0.85, 0.8, 0.9, 0.1, 0.9, 0.2, 0.85, 0.2, 0.85, 0.1, 0.9, 0.4, 0.9, 0.5, 0.85, 0.5, 0.85, 0.4, 0.9, 0.7, 0.9, 0.8, 0.85, 0.8, 0.85, 0.7, 0.875, 0.0, 0.9, 0.1, 0.85, 0.1, 0.9, 0.3, 0.9, 0.4, 0.85, 0.4, 0.85, 0.3, 0.85, 0.3, 0.85, 0.4, 0.8, 0.4, 0.8, 0.3, 0.85, 0.6, 0.85, 0.7, 0.8, 0.7, 0.8, 0.6, 0.85, 0.9, 0.825, 1.0, 0.8, 0.9, 0.85, 0.2, 0.85, 0.3, 0.8, 0.3, 0.8, 0.2, 0.85, 0.5, 0.85, 0.6, 0.8, 0.6, 0.8, 0.5, 0.85, 0.8, 0.85, 0.9, 0.8, 0.9, 0.8, 0.8, 0.85, 0.1, 0.85, 0.2, 0.8, 0.2, 0.8, 0.1, 0.85, 0.4, 0.85, 0.5, 0.8, 0.5, 0.8, 0.4, 0.85, 0.7, 0.85, 0.8, 0.8, 0.8, 0.8, 0.7, 0.825, 0.0, 0.85, 0.1, 0.8, 0.1, 0.8, 0.7, 0.8, 0.8, 0.75, 0.8, 0.75, 0.7, 0.775, 0.0, 0.8, 0.1, 0.75, 0.1, 0.8, 0.3, 0.8, 0.4, 0.75, 0.4, 0.75, 0.3, 0.8, 0.6, 0.8, 0.7, 0.75, 0.7, 0.75, 0.6, 0.8, 0.9, 0.775, 1.0, 0.75, 0.9, 0.8, 0.2, 0.8, 0.3, 0.75, 0.3, 0.75, 0.2, 0.8, 0.5, 0.8, 0.6, 0.75, 0.6, 0.75, 0.5, 0.8, 0.8, 0.8, 0.9, 0.75, 0.9, 0.75, 0.8, 0.8, 0.1, 0.8, 0.2, 0.75, 0.2, 0.75, 0.1, 0.8, 0.4, 0.8, 0.5, 0.75, 0.5, 0.75, 0.4])
me_sphere.materials.append(mat_corematerial)
me_sphere.update()
me_sphere_001 = bpy.data.meshes.new('Sphere.001')
me_sphere_001.from_pydata([(0.0, 0.0, 0.0846), (0.0, 0.02827, 0.03238), (0.0, 0.02827, -0.03238), (0.0, 0.01171, -0.07816), (0.0, 0.0, -0.0846), (0.009226, 0.01082, 0.07816), (0.01705, 0.01999, 0.05982), (0.02227, 0.02612, 0.03238), (0.02411, 0.02827, 0.0), (0.02227, 0.02612, -0.03238), (0.01705, 0.01999, -0.05982), (0.009226, 0.01082, -0.07816), (0.01705, 0.00828, 0.07816), (0.0315, 0.0153, 0.05982), (0.04116, 0.01999, 0.03238), (0.04455, 0.02164, 0.0), (0.04116, 0.01999, -0.03238), (0.0315, 0.0153, -0.05982), (0.01705, 0.00828, -0.07816), (0.02227, 0.004481, 0.07816), (0.04116, 0.00828, 0.05982), (0.05377, 0.01082, 0.03238), (0.0582, 0.01171, 0.0), (0.05377, 0.01082, -0.03238), (0.04116, 0.00828, -0.05982), (0.02227, 0.004481, -0.07816), (0.02411, -1.9e-09, 0.07816), (0.04455, -3.166e-09, 0.05982), (0.0582, -2.533e-09, 0.03238), (0.063, -2.533e-09, 0.0), (0.0582, -2.533e-09, -0.03238), (0.04455, -3.166e-09, -0.05982), (0.02411, -1.9e-09, -0.07816), (0.02227, -0.004481, 0.07816), (0.04116, -0.00828, 0.05982), (0.05377, -0.01082, 0.03238), (0.0582, -0.01171, 0.0), (0.05377, -0.01082, -0.03238), (0.04116, -0.00828, -0.05982), (0.02227, -0.004481, -0.07816), (0.01705, -0.00828, 0.07816), (0.0315, -0.0153, 0.05982), (0.04116, -0.01999, 0.03238), (0.04455, -0.02164, 0.0), (0.04116, -0.01999, -0.03238), (0.0315, -0.0153, -0.05982), (0.01705, -0.00828, -0.07816), (0.009226, -0.01082, 0.07816), (0.01705, -0.01999, 0.05982), (0.02227, -0.02612, 0.03238), (0.02411, -0.02827, 0.0), (0.02227, -0.02612, -0.03238), (0.01705, -0.01999, -0.05982), (0.009226, -0.01082, -0.07816), (-7.823e-09, -0.01171, 0.07816), (-1.043e-08, -0.02164, 0.05982), (-1.434e-08, -0.02827, 0.03238), (-1.565e-08, -0.0306, 0.0), (-1.434e-08, -0.02827, -0.03238), (-1.043e-08, -0.02164, -0.05982), (-7.823e-09, -0.01171, -0.07816), (-0.009226, -0.01082, 0.07816), (-0.01705, -0.01999, 0.05982), (-0.02227, -0.02612, 0.03238), (-0.02411, -0.02827, 0.0), (-0.02227, -0.02612, -0.03238), (-0.01705, -0.01999, -0.05982), (-0.009226, -0.01082, -0.07816), (-0.01705, -0.00828, 0.07816), (-0.0315, -0.0153, 0.05982), (-0.04116, -0.01999, 0.03238), (-0.04455, -0.02164, 0.0), (-0.04116, -0.01999, -0.03238), (-0.0315, -0.0153, -0.05982), (-0.01705, -0.00828, -0.07816), (-0.02227, -0.004481, 0.07816), (-0.04116, -0.00828, 0.05982), (-0.05377, -0.01082, 0.03238), (-0.0582, -0.01171, 0.0), (-0.05377, -0.01082, -0.03238), (-0.04116, -0.00828, -0.05982), (-0.02227, -0.004481, -0.07816), (-0.02411, 5.066e-09, 0.07816), (-0.04455, 7.6e-09, 0.05982), (-0.0582, 1.077e-08, 0.03238), (-0.063, 1.14e-08, 0.0), (-0.0582, 1.077e-08, -0.03238), (-0.04455, 7.6e-09, -0.05982), (-0.02411, 5.066e-09, -0.07816), (-0.02227, 0.004481, 0.07816), (-0.04116, 0.00828, 0.05982), (-0.05377, 0.01082, 0.03238), (-0.0582, 0.01171, 0.0), (-0.05377, 0.01082, -0.03238), (-0.04116, 0.00828, -0.05982), (-0.02227, 0.004481, -0.07816), (-0.01705, 0.00828, 0.07816), (-0.0315, 0.0153, 0.05982), (-0.04116, 0.01999, 0.03238), (-0.04455, 0.02164, 0.0), (-0.04116, 0.01999, -0.03238), (-0.0315, 0.0153, -0.05982), (-0.01705, 0.00828, -0.07816), (-0.009226, 0.01082, 0.07816), (-0.01705, 0.01999, 0.05982), (-0.02227, 0.02612, 0.03238), (-0.02411, 0.02827, 0.0), (-0.02227, 0.02612, -0.03238), (-0.01705, 0.01999, -0.05982), (-0.009226, 0.01082, -0.07816), (1.369e-08, 0.01171, 0.07816), (1.956e-08, 0.02164, 0.05982), (2.868e-08, 0.0306, 0.0), (1.956e-08, 0.02164, -0.05982), (0.28, 0.0, 0.0546), (0.28, 0.02827, 0.002375), (0.28, 0.02827, -0.06237), (0.28, 0.01171, -0.1082), (0.28, 0.0, -0.1146), (0.2892, 0.01082, 0.04816), (0.297, 0.01999, 0.02982), (0.3023, 0.02612, 0.002375), (0.3041, 0.02827, -0.03), (0.3023, 0.02612, -0.06237), (0.297, 0.01999, -0.08982), (0.2892, 0.01082, -0.1082), (0.297, 0.00828, 0.04816), (0.3115, 0.0153, 0.02982), (0.3212, 0.01999, 0.002375), (0.3245, 0.02164, -0.03), (0.3212, 0.01999, -0.06237), (0.3115, 0.0153, -0.08982), (0.297, 0.00828, -0.1082), (0.3023, 0.004481, 0.04816), (0.3212, 0.00828, 0.02982), (0.3338, 0.01082, 0.002375), (0.3382, 0.01171, -0.03), (0.3338, 0.01082, -0.06237), (0.3212, 0.00828, -0.08982), (0.3023, 0.004481, -0.1082), (0.3041, -1.9e-09, 0.04816), (0.3245, -3.166e-09, 0.02982), (0.3382, -2.533e-09, 0.002375), (0.343, -2.533e-09, -0.03), (0.3382, -2.533e-09, -0.06237), (0.3245, -3.166e-09, -0.08982), (0.3041, -1.9e-09, -0.1082), (0.3023, -0.004481, 0.04816), (0.3212, -0.00828, 0.02982), (0.3338, -0.01082, 0.002375), (0.3382, -0.01171, -0.03), (0.3338, -0.01082, -0.06237), (0.3212, -0.00828, -0.08982), (0.3023, -0.004481, -0.1082), (0.297, -0.00828, 0.04816), (0.3115, -0.0153, 0.02982), (0.3212, -0.01999, 0.002375), (0.3245, -0.02164, -0.03), (0.3212, -0.01999, -0.06237), (0.3115, -0.0153, -0.08982), (0.297, -0.00828, -0.1082), (0.2892, -0.01082, 0.04816), (0.297, -0.01999, 0.02982), (0.3023, -0.02612, 0.002375), (0.3041, -0.02827, -0.03), (0.3023, -0.02612, -0.06237), (0.297, -0.01999, -0.08982), (0.2892, -0.01082, -0.1082), (0.28, -0.01171, 0.04816), (0.28, -0.02164, 0.02982), (0.28, -0.02827, 0.002375), (0.28, -0.0306, -0.03), (0.28, -0.02827, -0.06237), (0.28, -0.02164, -0.08982), (0.28, -0.01171, -0.1082), (0.2708, -0.01082, 0.04816), (0.263, -0.01999, 0.02982), (0.2577, -0.02612, 0.002375), (0.2559, -0.02827, -0.03), (0.2577, -0.02612, -0.06237), (0.263, -0.01999, -0.08982), (0.2708, -0.01082, -0.1082), (0.263, -0.00828, 0.04816), (0.2485, -0.0153, 0.02982), (0.2388, -0.01999, 0.002375), (0.2355, -0.02164, -0.03), (0.2388, -0.01999, -0.06237), (0.2485, -0.0153, -0.08982), (0.263, -0.00828, -0.1082), (0.2577, -0.004481, 0.04816), (0.2388, -0.00828, 0.02982), (0.2262, -0.01082, 0.002375), (0.2218, -0.01171, -0.03), (0.2262, -0.01082, -0.06237), (0.2388, -0.00828, -0.08982), (0.2577, -0.004481, -0.1082), (0.2559, 5.066e-09, 0.04816), (0.2355, 7.6e-09, 0.02982), (0.2218, 1.077e-08, 0.002375), (0.217, 1.14e-08, -0.03), (0.2218, 1.077e-08, -0.06237), (0.2355, 7.6e-09, -0.08982), (0.2559, 5.066e-09, -0.1082), (0.2577, 0.004481, 0.04816), (0.2388, 0.00828, 0.02982), (0.2262, 0.01082, 0.002375), (0.2218, 0.01171, -0.03), (0.2262, 0.01082, -0.06237), (0.2388, 0.00828, -0.08982), (0.2577, 0.004481, -0.1082), (0.263, 0.00828, 0.04816), (0.2485, 0.0153, 0.02982), (0.2388, 0.01999, 0.002375), (0.2355, 0.02164, -0.03), (0.2388, 0.01999, -0.06237), (0.2485, 0.0153, -0.08982), (0.263, 0.00828, -0.1082), (0.2708, 0.01082, 0.04816), (0.263, 0.01999, 0.02982), (0.2577, 0.02612, 0.002375), (0.2559, 0.02827, -0.03), (0.2577, 0.02612, -0.06237), (0.263, 0.01999, -0.08982), (0.2708, 0.01082, -0.1082), (0.28, 0.01171, 0.04816), (0.28, 0.02164, 0.02982), (0.28, 0.0306, -0.03), (0.28, 0.02164, -0.08982)], [], [(4, 3, 11), (113, 2, 9, 10), (112, 1, 7, 8), (111, 110, 5, 6), (3, 113, 10, 11), (2, 112, 8, 9), (1, 111, 6, 7), (110, 0, 5), (11, 10, 17, 18), (9, 8, 15, 16), (7, 6, 13, 14), (5, 0, 12), (4, 11, 18), (10, 9, 16, 17), (8, 7, 14, 15), (6, 5, 12, 13), (16, 15, 22, 23), (14, 13, 20, 21), (12, 0, 19), (4, 18, 25), (17, 16, 23, 24), (15, 14, 21, 22), (13, 12, 19, 20), (18, 17, 24, 25), (4, 25, 32), (24, 23, 30, 31), (22, 21, 28, 29), (20, 19, 26, 27), (25, 24, 31, 32), (23, 22, 29, 30), (21, 20, 27, 28), (19, 0, 26), (29, 28, 35, 36), (27, 26, 33, 34), (32, 31, 38, 39), (30, 29, 36, 37), (28, 27, 34, 35), (26, 0, 33), (4, 32, 39), (31, 30, 37, 38), (39, 38, 45, 46), (37, 36, 43, 44), (35, 34, 41, 42), (33, 0, 40), (4, 39, 46), (38, 37, 44, 45), (36, 35, 42, 43), (34, 33, 40, 41), (42, 41, 48, 49), (40, 0, 47), (4, 46, 53), (45, 44, 51, 52), (43, 42, 49, 50), (41, 40, 47, 48), (46, 45, 52, 53), (44, 43, 50, 51), (4, 53, 60), (52, 51, 58, 59), (50, 49, 56, 57), (48, 47, 54, 55), (53, 52, 59, 60), (51, 50, 57, 58), (49, 48, 55, 56), (47, 0, 54), (55, 54, 61, 62), (60, 59, 66, 67), (58, 57, 64, 65), (56, 55, 62, 63), (54, 0, 61), (4, 60, 67), (59, 58, 65, 66), (57, 56, 63, 64), (67, 66, 73, 74), (65, 64, 71, 72), (63, 62, 69, 70), (61, 0, 68), (4, 67, 74), (66, 65, 72, 73), (64, 63, 70, 71), (62, 61, 68, 69), (68, 0, 75), (4, 74, 81), (73, 72, 79, 80), (71, 70, 77, 78), (69, 68, 75, 76), (74, 73, 80, 81), (72, 71, 78, 79), (70, 69, 76, 77), (80, 79, 86, 87), (78, 77, 84, 85), (76, 75, 82, 83), (81, 80, 87, 88), (79, 78, 85, 86), (77, 76, 83, 84), (75, 0, 82), (4, 81, 88), (88, 87, 94, 95), (86, 85, 92, 93), (84, 83, 90, 91), (82, 0, 89), (4, 88, 95), (87, 86, 93, 94), (85, 84, 91, 92), (83, 82, 89, 90), (93, 92, 99, 100), (91, 90, 97, 98), (89, 0, 96), (4, 95, 102), (94, 93, 100, 101), (92, 91, 98, 99), (90, 89, 96, 97), (95, 94, 101, 102), (4, 102, 109), (101, 100, 107, 108), (99, 98, 105, 106), (97, 96, 103, 104), (102, 101, 108, 109), (100, 99, 106, 107), (98, 97, 104, 105), (96, 0, 103), (106, 105, 1, 112), (104, 103, 110, 111), (109, 108, 113, 3), (107, 106, 112, 2), (105, 104, 111, 1), (103, 0, 110), (4, 109, 3), (108, 107, 2, 113), (118, 117, 125), (227, 116, 123, 124), (226, 115, 121, 122), (225, 224, 119, 120), (117, 227, 124, 125), (116, 226, 122, 123), (115, 225, 120, 121), (224, 114, 119), (125, 124, 131, 132), (123, 122, 129, 130), (121, 120, 127, 128), (119, 114, 126), (118, 125, 132), (124, 123, 130, 131), (122, 121, 128, 129), (120, 119, 126, 127), (130, 129, 136, 137), (128, 127, 134, 135), (126, 114, 133), (118, 132, 139), (131, 130, 137, 138), (129, 128, 135, 136), (127, 126, 133, 134), (132, 131, 138, 139), (118, 139, 146), (138, 137, 144, 145), (136, 135, 142, 143), (134, 133, 140, 141), (139, 138, 145, 146), (137, 136, 143, 144), (135, 134, 141, 142), (133, 114, 140), (143, 142, 149, 150), (141, 140, 147, 148), (146, 145, 152, 153), (144, 143, 150, 151), (142, 141, 148, 149), (140, 114, 147), (118, 146, 153), (145, 144, 151, 152), (153, 152, 159, 160), (151, 150, 157, 158), (149, 148, 155, 156), (147, 114, 154), (118, 153, 160), (152, 151, 158, 159), (150, 149, 156, 157), (148, 147, 154, 155), (156, 155, 162, 163), (154, 114, 161), (118, 160, 167), (159, 158, 165, 166), (157, 156, 163, 164), (155, 154, 161, 162), (160, 159, 166, 167), (158, 157, 164, 165), (118, 167, 174), (166, 165, 172, 173), (164, 163, 170, 171), (162, 161, 168, 169), (167, 166, 173, 174), (165, 164, 171, 172), (163, 162, 169, 170), (161, 114, 168), (169, 168, 175, 176), (174, 173, 180, 181), (172, 171, 178, 179), (170, 169, 176, 177), (168, 114, 175), (118, 174, 181), (173, 172, 179, 180), (171, 170, 177, 178), (181, 180, 187, 188), (179, 178, 185, 186), (177, 176, 183, 184), (175, 114, 182), (118, 181, 188), (180, 179, 186, 187), (178, 177, 184, 185), (176, 175, 182, 183), (182, 114, 189), (118, 188, 195), (187, 186, 193, 194), (185, 184, 191, 192), (183, 182, 189, 190), (188, 187, 194, 195), (186, 185, 192, 193), (184, 183, 190, 191), (194, 193, 200, 201), (192, 191, 198, 199), (190, 189, 196, 197), (195, 194, 201, 202), (193, 192, 199, 200), (191, 190, 197, 198), (189, 114, 196), (118, 195, 202), (202, 201, 208, 209), (200, 199, 206, 207), (198, 197, 204, 205), (196, 114, 203), (118, 202, 209), (201, 200, 207, 208), (199, 198, 205, 206), (197, 196, 203, 204), (207, 206, 213, 214), (205, 204, 211, 212), (203, 114, 210), (118, 209, 216), (208, 207, 214, 215), (206, 205, 212, 213), (204, 203, 210, 211), (209, 208, 215, 216), (118, 216, 223), (215, 214, 221, 222), (213, 212, 219, 220), (211, 210, 217, 218), (216, 215, 222, 223), (214, 213, 220, 221), (212, 211, 218, 219), (210, 114, 217), (220, 219, 115, 226), (218, 217, 224, 225), (223, 222, 227, 117), (221, 220, 226, 116), (219, 218, 225, 115), (217, 114, 224), (118, 223, 117), (222, 221, 116, 227)])
me_sphere_001.polygons.foreach_set('use_smooth', [True] * 256)
_uv = me_sphere_001.uv_layers.new(name='UVMap')
_uv.uv.foreach_set('vector', [0.7188, 0.0, 0.75, 0.125, 0.6875, 0.125, 0.75, 0.25, 0.75, 0.375, 0.6875, 0.375, 0.6875, 0.25, 0.75, 0.5, 0.75, 0.625, 0.6875, 0.625, 0.6875, 0.5, 0.75, 0.75, 0.75, 0.875, 0.6875, 0.875, 0.6875, 0.75, 0.75, 0.125, 0.75, 0.25, 0.6875, 0.25, 0.6875, 0.125, 0.75, 0.375, 0.75, 0.5, 0.6875, 0.5, 0.6875, 0.375, 0.75, 0.625, 0.75, 0.75, 0.6875, 0.75, 0.6875, 0.625, 0.75, 0.875, 0.7187, 1.0, 0.6875, 0.875, 0.6875, 0.125, 0.6875, 0.25, 0.625, 0.25, 0.625, 0.125, 0.6875, 0.375, 0.6875, 0.5, 0.625, 0.5, 0.625, 0.375, 0.6875, 0.625, 0.6875, 0.75, 0.625, 0.75, 0.625, 0.625, 0.6875, 0.875, 0.6562, 1.0, 0.625, 0.875, 0.6562, 0.0, 0.6875, 0.125, 0.625, 0.125, 0.6875, 0.25, 0.6875, 0.375, 0.625, 0.375, 0.625, 0.25, 0.6875, 0.5, 0.6875, 0.625, 0.625, 0.625, 0.625, 0.5, 0.6875, 0.75, 0.6875, 0.875, 0.625, 0.875, 0.625, 0.75, 0.625, 0.375, 0.625, 0.5, 0.5625, 0.5, 0.5625, 0.375, 0.625, 0.625, 0.625, 0.75, 0.5625, 0.75, 0.5625, 0.625, 0.625, 0.875, 0.5938, 1.0, 0.5625, 0.875, 0.5938, 0.0, 0.625, 0.125, 0.5625, 0.125, 0.625, 0.25, 0.625, 0.375, 0.5625, 0.375, 0.5625, 0.25, 0.625, 0.5, 0.625, 0.625, 0.5625, 0.625, 0.5625, 0.5, 0.625, 0.75, 0.625, 0.875, 0.5625, 0.875, 0.5625, 0.75, 0.625, 0.125, 0.625, 0.25, 0.5625, 0.25, 0.5625, 0.125, 0.5312, 0.0, 0.5625, 0.125, 0.5, 0.125, 0.5625, 0.25, 0.5625, 0.375, 0.5, 0.375, 0.5, 0.25, 0.5625, 0.5, 0.5625, 0.625, 0.5, 0.625, 0.5, 0.5, 0.5625, 0.75, 0.5625, 0.875, 0.5, 0.875, 0.5, 0.75, 0.5625, 0.125, 0.5625, 0.25, 0.5, 0.25, 0.5, 0.125, 0.5625, 0.375, 0.5625, 0.5, 0.5, 0.5, 0.5, 0.375, 0.5625, 0.625, 0.5625, 0.75, 0.5, 0.75, 0.5, 0.625, 0.5625, 0.875, 0.5312, 1.0, 0.5, 0.875, 0.5, 0.5, 0.5, 0.625, 0.4375, 0.625, 0.4375, 0.5, 0.5, 0.75, 0.5, 0.875, 0.4375, 0.875, 0.4375, 0.75, 0.5, 0.125, 0.5, 0.25, 0.4375, 0.25, 0.4375, 0.125, 0.5, 0.375, 0.5, 0.5, 0.4375, 0.5, 0.4375, 0.375, 0.5, 0.625, 0.5, 0.75, 0.4375, 0.75, 0.4375, 0.625, 0.5, 0.875, 0.4687, 1.0, 0.4375, 0.875, 0.4687, 0.0, 0.5, 0.125, 0.4375, 0.125, 0.5, 0.25, 0.5, 0.375, 0.4375, 0.375, 0.4375, 0.25, 0.4375, 0.125, 0.4375, 0.25, 0.375, 0.25, 0.375, 0.125, 0.4375, 0.375, 0.4375, 0.5, 0.375, 0.5, 0.375, 0.375, 0.4375, 0.625, 0.4375, 0.75, 0.375, 0.75, 0.375, 0.625, 0.4375, 0.875, 0.4062, 1.0, 0.375, 0.875, 0.4062, 0.0, 0.4375, 0.125, 0.375, 0.125, 0.4375, 0.25, 0.4375, 0.375, 0.375, 0.375, 0.375, 0.25, 0.4375, 0.5, 0.4375, 0.625, 0.375, 0.625, 0.375, 0.5, 0.4375, 0.75, 0.4375, 0.875, 0.375, 0.875, 0.375, 0.75, 0.375, 0.625, 0.375, 0.75, 0.3125, 0.75, 0.3125, 0.625, 0.375, 0.875, 0.3437, 1.0, 0.3125, 0.875, 0.3437, 0.0, 0.375, 0.125, 0.3125, 0.125, 0.375, 0.25, 0.375, 0.375, 0.3125, 0.375, 0.3125, 0.25, 0.375, 0.5, 0.375, 0.625, 0.3125, 0.625, 0.3125, 0.5, 0.375, 0.75, 0.375, 0.875, 0.3125, 0.875, 0.3125, 0.75, 0.375, 0.125, 0.375, 0.25, 0.3125, 0.25, 0.3125, 0.125, 0.375, 0.375, 0.375, 0.5, 0.3125, 0.5, 0.3125, 0.375, 0.2812, 0.0, 0.3125, 0.125, 0.25, 0.125, 0.3125, 0.25, 0.3125, 0.375, 0.25, 0.375, 0.25, 0.25, 0.3125, 0.5, 0.3125, 0.625, 0.25, 0.625, 0.25, 0.5, 0.3125, 0.75, 0.3125, 0.875, 0.25, 0.875, 0.25, 0.75, 0.3125, 0.125, 0.3125, 0.25, 0.25, 0.25, 0.25, 0.125, 0.3125, 0.375, 0.3125, 0.5, 0.25, 0.5, 0.25, 0.375, 0.3125, 0.625, 0.3125, 0.75, 0.25, 0.75, 0.25, 0.625, 0.3125, 0.875, 0.2812, 1.0, 0.25, 0.875, 0.25, 0.75, 0.25, 0.875, 0.1875, 0.875, 0.1875, 0.75, 0.25, 0.125, 0.25, 0.25, 0.1875, 0.25, 0.1875, 0.125, 0.25, 0.375, 0.25, 0.5, 0.1875, 0.5, 0.1875, 0.375, 0.25, 0.625, 0.25, 0.75, 0.1875, 0.75, 0.1875, 0.625, 0.25, 0.875, 0.2187, 1.0, 0.1875, 0.875, 0.2187, 0.0, 0.25, 0.125, 0.1875, 0.125, 0.25, 0.25, 0.25, 0.375, 0.1875, 0.375, 0.1875, 0.25, 0.25, 0.5, 0.25, 0.625, 0.1875, 0.625, 0.1875, 0.5, 0.1875, 0.125, 0.1875, 0.25, 0.125, 0.25, 0.125, 0.125, 0.1875, 0.375, 0.1875, 0.5, 0.125, 0.5, 0.125, 0.375, 0.1875, 0.625, 0.1875, 0.75, 0.125, 0.75, 0.125, 0.625, 0.1875, 0.875, 0.1562, 1.0, 0.125, 0.875, 0.1562, 0.0, 0.1875, 0.125, 0.125, 0.125, 0.1875, 0.25, 0.1875, 0.375, 0.125, 0.375, 0.125, 0.25, 0.1875, 0.5, 0.1875, 0.625, 0.125, 0.625, 0.125, 0.5, 0.1875, 0.75, 0.1875, 0.875, 0.125, 0.875, 0.125, 0.75, 0.125, 0.875, 0.09375, 1.0, 0.0625, 0.875, 0.09375, 0.0, 0.125, 0.125, 0.0625, 0.125, 0.125, 0.25, 0.125, 0.375, 0.0625, 0.375, 0.0625, 0.25, 0.125, 0.5, 0.125, 0.625, 0.0625, 0.625, 0.0625, 0.5, 0.125, 0.75, 0.125, 0.875, 0.0625, 0.875, 0.0625, 0.75, 0.125, 0.125, 0.125, 0.25, 0.0625, 0.25, 0.0625, 0.125, 0.125, 0.375, 0.125, 0.5, 0.0625, 0.5, 0.0625, 0.375, 0.125, 0.625, 0.125, 0.75, 0.0625, 0.75, 0.0625, 0.625, 0.0625, 0.25, 0.0625, 0.375, 0.0, 0.375, 0.0, 0.25, 0.0625, 0.5, 0.0625, 0.625, 0.0, 0.625, 0.0, 0.5, 0.0625, 0.75, 0.0625, 0.875, 0.0, 0.875, 0.0, 0.75, 0.0625, 0.125, 0.0625, 0.25, 0.0, 0.25, 0.0, 0.125, 0.0625, 0.375, 0.0625, 0.5, 0.0, 0.5, 0.0, 0.375, 0.0625, 0.625, 0.0625, 0.75, 0.0, 0.75, 0.0, 0.625, 0.0625, 0.875, 0.03125, 1.0, 0.0, 0.875, 0.03125, 0.0, 0.0625, 0.125, 0.0, 0.125, 1.0, 0.125, 1.0, 0.25, 0.9375, 0.25, 0.9375, 0.125, 1.0, 0.375, 1.0, 0.5, 0.9375, 0.5, 0.9375, 0.375, 1.0, 0.625, 1.0, 0.75, 0.9375, 0.75, 0.9375, 0.625, 1.0, 0.875, 0.9687, 1.0, 0.9375, 0.875, 0.9687, 0.0, 1.0, 0.125, 0.9375, 0.125, 1.0, 0.25, 1.0, 0.375, 0.9375, 0.375, 0.9375, 0.25, 1.0, 0.5, 1.0, 0.625, 0.9375, 0.625, 0.9375, 0.5, 1.0, 0.75, 1.0, 0.875, 0.9375, 0.875, 0.9375, 0.75, 0.9375, 0.375, 0.9375, 0.5, 0.875, 0.5, 0.875, 0.375, 0.9375, 0.625, 0.9375, 0.75, 0.875, 0.75, 0.875, 0.625, 0.9375, 0.875, 0.9062, 1.0, 0.875, 0.875, 0.9062, 0.0, 0.9375, 0.125, 0.875, 0.125, 0.9375, 0.25, 0.9375, 0.375, 0.875, 0.375, 0.875, 0.25, 0.9375, 0.5, 0.9375, 0.625, 0.875, 0.625, 0.875, 0.5, 0.9375, 0.75, 0.9375, 0.875, 0.875, 0.875, 0.875, 0.75, 0.9375, 0.125, 0.9375, 0.25, 0.875, 0.25, 0.875, 0.125, 0.8437, 0.0, 0.875, 0.125, 0.8125, 0.125, 0.875, 0.25, 0.875, 0.375, 0.8125, 0.375, 0.8125, 0.25, 0.875, 0.5, 0.875, 0.625, 0.8125, 0.625, 0.8125, 0.5, 0.875, 0.75, 0.875, 0.875, 0.8125, 0.875, 0.8125, 0.75, 0.875, 0.125, 0.875, 0.25, 0.8125, 0.25, 0.8125, 0.125, 0.875, 0.375, 0.875, 0.5, 0.8125, 0.5, 0.8125, 0.375, 0.875, 0.625, 0.875, 0.75, 0.8125, 0.75, 0.8125, 0.625, 0.875, 0.875, 0.8437, 1.0, 0.8125, 0.875, 0.8125, 0.5, 0.8125, 0.625, 0.75, 0.625, 0.75, 0.5, 0.8125, 0.75, 0.8125, 0.875, 0.75, 0.875, 0.75, 0.75, 0.8125, 0.125, 0.8125, 0.25, 0.75, 0.25, 0.75, 0.125, 0.8125, 0.375, 0.8125, 0.5, 0.75, 0.5, 0.75, 0.375, 0.8125, 0.625, 0.8125, 0.75, 0.75, 0.75, 0.75, 0.625, 0.8125, 0.875, 0.7812, 1.0, 0.75, 0.875, 0.7812, 0.0, 0.8125, 0.125, 0.75, 0.125, 0.8125, 0.25, 0.8125, 0.375, 0.75, 0.375, 0.75, 0.25, 0.7188, 0.0, 0.75, 0.125, 0.6875, 0.125, 0.75, 0.25, 0.75, 0.375, 0.6875, 0.375, 0.6875, 0.25, 0.75, 0.5, 0.75, 0.625, 0.6875, 0.625, 0.6875, 0.5, 0.75, 0.75, 0.75, 0.875, 0.6875, 0.875, 0.6875, 0.75, 0.75, 0.125, 0.75, 0.25, 0.6875, 0.25, 0.6875, 0.125, 0.75, 0.375, 0.75, 0.5, 0.6875, 0.5, 0.6875, 0.375, 0.75, 0.625, 0.75, 0.75, 0.6875, 0.75, 0.6875, 0.625, 0.75, 0.875, 0.7187, 1.0, 0.6875, 0.875, 0.6875, 0.125, 0.6875, 0.25, 0.625, 0.25, 0.625, 0.125, 0.6875, 0.375, 0.6875, 0.5, 0.625, 0.5, 0.625, 0.375, 0.6875, 0.625, 0.6875, 0.75, 0.625, 0.75, 0.625, 0.625, 0.6875, 0.875, 0.6562, 1.0, 0.625, 0.875, 0.6562, 0.0, 0.6875, 0.125, 0.625, 0.125, 0.6875, 0.25, 0.6875, 0.375, 0.625, 0.375, 0.625, 0.25, 0.6875, 0.5, 0.6875, 0.625, 0.625, 0.625, 0.625, 0.5, 0.6875, 0.75, 0.6875, 0.875, 0.625, 0.875, 0.625, 0.75, 0.625, 0.375, 0.625, 0.5, 0.5625, 0.5, 0.5625, 0.375, 0.625, 0.625, 0.625, 0.75, 0.5625, 0.75, 0.5625, 0.625, 0.625, 0.875, 0.5938, 1.0, 0.5625, 0.875, 0.5938, 0.0, 0.625, 0.125, 0.5625, 0.125, 0.625, 0.25, 0.625, 0.375, 0.5625, 0.375, 0.5625, 0.25, 0.625, 0.5, 0.625, 0.625, 0.5625, 0.625, 0.5625, 0.5, 0.625, 0.75, 0.625, 0.875, 0.5625, 0.875, 0.5625, 0.75, 0.625, 0.125, 0.625, 0.25, 0.5625, 0.25, 0.5625, 0.125, 0.5312, 0.0, 0.5625, 0.125, 0.5, 0.125, 0.5625, 0.25, 0.5625, 0.375, 0.5, 0.375, 0.5, 0.25, 0.5625, 0.5, 0.5625, 0.625, 0.5, 0.625, 0.5, 0.5, 0.5625, 0.75, 0.5625, 0.875, 0.5, 0.875, 0.5, 0.75, 0.5625, 0.125, 0.5625, 0.25, 0.5, 0.25, 0.5, 0.125, 0.5625, 0.375, 0.5625, 0.5, 0.5, 0.5, 0.5, 0.375, 0.5625, 0.625, 0.5625, 0.75, 0.5, 0.75, 0.5, 0.625, 0.5625, 0.875, 0.5312, 1.0, 0.5, 0.875, 0.5, 0.5, 0.5, 0.625, 0.4375, 0.625, 0.4375, 0.5, 0.5, 0.75, 0.5, 0.875, 0.4375, 0.875, 0.4375, 0.75, 0.5, 0.125, 0.5, 0.25, 0.4375, 0.25, 0.4375, 0.125, 0.5, 0.375, 0.5, 0.5, 0.4375, 0.5, 0.4375, 0.375, 0.5, 0.625, 0.5, 0.75, 0.4375, 0.75, 0.4375, 0.625, 0.5, 0.875, 0.4687, 1.0, 0.4375, 0.875, 0.4687, 0.0, 0.5, 0.125, 0.4375, 0.125, 0.5, 0.25, 0.5, 0.375, 0.4375, 0.375, 0.4375, 0.25, 0.4375, 0.125, 0.4375, 0.25, 0.375, 0.25, 0.375, 0.125, 0.4375, 0.375, 0.4375, 0.5, 0.375, 0.5, 0.375, 0.375, 0.4375, 0.625, 0.4375, 0.75, 0.375, 0.75, 0.375, 0.625, 0.4375, 0.875, 0.4062, 1.0, 0.375, 0.875, 0.4062, 0.0, 0.4375, 0.125, 0.375, 0.125, 0.4375, 0.25, 0.4375, 0.375, 0.375, 0.375, 0.375, 0.25, 0.4375, 0.5, 0.4375, 0.625, 0.375, 0.625, 0.375, 0.5, 0.4375, 0.75, 0.4375, 0.875, 0.375, 0.875, 0.375, 0.75, 0.375, 0.625, 0.375, 0.75, 0.3125, 0.75, 0.3125, 0.625, 0.375, 0.875, 0.3437, 1.0, 0.3125, 0.875, 0.3437, 0.0, 0.375, 0.125, 0.3125, 0.125, 0.375, 0.25, 0.375, 0.375, 0.3125, 0.375, 0.3125, 0.25, 0.375, 0.5, 0.375, 0.625, 0.3125, 0.625, 0.3125, 0.5, 0.375, 0.75, 0.375, 0.875, 0.3125, 0.875, 0.3125, 0.75, 0.375, 0.125, 0.375, 0.25, 0.3125, 0.25, 0.3125, 0.125, 0.375, 0.375, 0.375, 0.5, 0.3125, 0.5, 0.3125, 0.375, 0.2812, 0.0, 0.3125, 0.125, 0.25, 0.125, 0.3125, 0.25, 0.3125, 0.375, 0.25, 0.375, 0.25, 0.25, 0.3125, 0.5, 0.3125, 0.625, 0.25, 0.625, 0.25, 0.5, 0.3125, 0.75, 0.3125, 0.875, 0.25, 0.875, 0.25, 0.75, 0.3125, 0.125, 0.3125, 0.25, 0.25, 0.25, 0.25, 0.125, 0.3125, 0.375, 0.3125, 0.5, 0.25, 0.5, 0.25, 0.375, 0.3125, 0.625, 0.3125, 0.75, 0.25, 0.75, 0.25, 0.625, 0.3125, 0.875, 0.2812, 1.0, 0.25, 0.875, 0.25, 0.75, 0.25, 0.875, 0.1875, 0.875, 0.1875, 0.75, 0.25, 0.125, 0.25, 0.25, 0.1875, 0.25, 0.1875, 0.125, 0.25, 0.375, 0.25, 0.5, 0.1875, 0.5, 0.1875, 0.375, 0.25, 0.625, 0.25, 0.75, 0.1875, 0.75, 0.1875, 0.625, 0.25, 0.875, 0.2187, 1.0, 0.1875, 0.875, 0.2187, 0.0, 0.25, 0.125, 0.1875, 0.125, 0.25, 0.25, 0.25, 0.375, 0.1875, 0.375, 0.1875, 0.25, 0.25, 0.5, 0.25, 0.625, 0.1875, 0.625, 0.1875, 0.5, 0.1875, 0.125, 0.1875, 0.25, 0.125, 0.25, 0.125, 0.125, 0.1875, 0.375, 0.1875, 0.5, 0.125, 0.5, 0.125, 0.375, 0.1875, 0.625, 0.1875, 0.75, 0.125, 0.75, 0.125, 0.625, 0.1875, 0.875, 0.1562, 1.0, 0.125, 0.875, 0.1562, 0.0, 0.1875, 0.125, 0.125, 0.125, 0.1875, 0.25, 0.1875, 0.375, 0.125, 0.375, 0.125, 0.25, 0.1875, 0.5, 0.1875, 0.625, 0.125, 0.625, 0.125, 0.5, 0.1875, 0.75, 0.1875, 0.875, 0.125, 0.875, 0.125, 0.75, 0.125, 0.875, 0.09375, 1.0, 0.0625, 0.875, 0.09375, 0.0, 0.125, 0.125, 0.0625, 0.125, 0.125, 0.25, 0.125, 0.375, 0.0625, 0.375, 0.0625, 0.25, 0.125, 0.5, 0.125, 0.625, 0.0625, 0.625, 0.0625, 0.5, 0.125, 0.75, 0.125, 0.875, 0.0625, 0.875, 0.0625, 0.75, 0.125, 0.125, 0.125, 0.25, 0.0625, 0.25, 0.0625, 0.125, 0.125, 0.375, 0.125, 0.5, 0.0625, 0.5, 0.0625, 0.375, 0.125, 0.625, 0.125, 0.75, 0.0625, 0.75, 0.0625, 0.625, 0.0625, 0.25, 0.0625, 0.375, 0.0, 0.375, 0.0, 0.25, 0.0625, 0.5, 0.0625, 0.625, 0.0, 0.625, 0.0, 0.5, 0.0625, 0.75, 0.0625, 0.875, 0.0, 0.875, 0.0, 0.75, 0.0625, 0.125, 0.0625, 0.25, 0.0, 0.25, 0.0, 0.125, 0.0625, 0.375, 0.0625, 0.5, 0.0, 0.5, 0.0, 0.375, 0.0625, 0.625, 0.0625, 0.75, 0.0, 0.75, 0.0, 0.625, 0.0625, 0.875, 0.03125, 1.0, 0.0, 0.875, 0.03125, 0.0, 0.0625, 0.125, 0.0, 0.125, 1.0, 0.125, 1.0, 0.25, 0.9375, 0.25, 0.9375, 0.125, 1.0, 0.375, 1.0, 0.5, 0.9375, 0.5, 0.9375, 0.375, 1.0, 0.625, 1.0, 0.75, 0.9375, 0.75, 0.9375, 0.625, 1.0, 0.875, 0.9687, 1.0, 0.9375, 0.875, 0.9687, 0.0, 1.0, 0.125, 0.9375, 0.125, 1.0, 0.25, 1.0, 0.375, 0.9375, 0.375, 0.9375, 0.25, 1.0, 0.5, 1.0, 0.625, 0.9375, 0.625, 0.9375, 0.5, 1.0, 0.75, 1.0, 0.875, 0.9375, 0.875, 0.9375, 0.75, 0.9375, 0.375, 0.9375, 0.5, 0.875, 0.5, 0.875, 0.375, 0.9375, 0.625, 0.9375, 0.75, 0.875, 0.75, 0.875, 0.625, 0.9375, 0.875, 0.9062, 1.0, 0.875, 0.875, 0.9062, 0.0, 0.9375, 0.125, 0.875, 0.125, 0.9375, 0.25, 0.9375, 0.375, 0.875, 0.375, 0.875, 0.25, 0.9375, 0.5, 0.9375, 0.625, 0.875, 0.625, 0.875, 0.5, 0.9375, 0.75, 0.9375, 0.875, 0.875, 0.875, 0.875, 0.75, 0.9375, 0.125, 0.9375, 0.25, 0.875, 0.25, 0.875, 0.125, 0.8437, 0.0, 0.875, 0.125, 0.8125, 0.125, 0.875, 0.25, 0.875, 0.375, 0.8125, 0.375, 0.8125, 0.25, 0.875, 0.5, 0.875, 0.625, 0.8125, 0.625, 0.8125, 0.5, 0.875, 0.75, 0.875, 0.875, 0.8125, 0.875, 0.8125, 0.75, 0.875, 0.125, 0.875, 0.25, 0.8125, 0.25, 0.8125, 0.125, 0.875, 0.375, 0.875, 0.5, 0.8125, 0.5, 0.8125, 0.375, 0.875, 0.625, 0.875, 0.75, 0.8125, 0.75, 0.8125, 0.625, 0.875, 0.875, 0.8437, 1.0, 0.8125, 0.875, 0.8125, 0.5, 0.8125, 0.625, 0.75, 0.625, 0.75, 0.5, 0.8125, 0.75, 0.8125, 0.875, 0.75, 0.875, 0.75, 0.75, 0.8125, 0.125, 0.8125, 0.25, 0.75, 0.25, 0.75, 0.125, 0.8125, 0.375, 0.8125, 0.5, 0.75, 0.5, 0.75, 0.375, 0.8125, 0.625, 0.8125, 0.75, 0.75, 0.75, 0.75, 0.625, 0.8125, 0.875, 0.7812, 1.0, 0.75, 0.875, 0.7812, 0.0, 0.8125, 0.125, 0.75, 0.125, 0.8125, 0.25, 0.8125, 0.375, 0.75, 0.375, 0.75, 0.25])
me_sphere_001.materials.append(mat_eyematerial)
me_sphere_001.update()

# ---- objects
ob_previewfloor = bpy.data.objects.new('PreviewFloor', me_plane)
ob_slimebody = bpy.data.objects.new('SlimeBody', me_mesh)
ob_slimecore = bpy.data.objects.new('SlimeCore', me_sphere)
ob_slimeeyes = bpy.data.objects.new('SlimeEyes', me_sphere_001)
ob_sun = bpy.data.objects.new('Sun', light_sun)
ob_area = bpy.data.objects.new('Area', light_area)
ob_previewcamera = bpy.data.objects.new('PreviewCamera', cam_camera)

# ---- transforms, parenting, visibility, modifiers, constraints
ob_previewfloor.location = (0.0, 0.0, 0.0)
ob_slimebody.location = (0.0, 0.0, 0.52)
_m = ob_slimebody.modifiers.new('SlimeSmooth', 'SUBSURF')
_m.render_levels = 1
ob_slimecore.location = (0.0, 0.02, 0.56)
ob_slimeeyes.location = (-0.14, 0.62, 0.53)
ob_sun.location = (2.4, -1.8, 4.6)
ob_sun.rotation_euler = (0.8029, 0.0, 0.6109)
ob_area.location = (-1.8, -2.2, 1.8)
ob_area.rotation_euler = (1.361, 0.0, -0.4887)
ob_previewcamera.location = (2.8, -3.0, 1.9)
_c = ob_previewcamera.constraints.new('TRACK_TO'); _c.name = 'Track To'
_c.target = ob_slimebody

# ---- collection membership
col_collection.objects.link(ob_previewfloor)
col_collection.objects.link(ob_slimebody)
col_collection.objects.link(ob_slimecore)
col_collection.objects.link(ob_slimeeyes)
col_collection.objects.link(ob_sun)
col_collection.objects.link(ob_area)
col_collection.objects.link(ob_previewcamera)

# ---- scene / render settings (as saved in the file)
scene.camera = ob_previewcamera
scene.frame_start = 1; scene.frame_end = 250; scene.frame_set(1)
scene.render.engine = 'CYCLES'
scene.render.resolution_x = 1080
scene.render.bake_bias = 0.0
scene.render.bake_samples = 0
scene.cycles.samples = 32
scene.cycles.sampling_pattern = 'TABULATED_SOBOL'
scene.eevee.use_volume_custom_range = False
bpy.context.view_layer.update()
